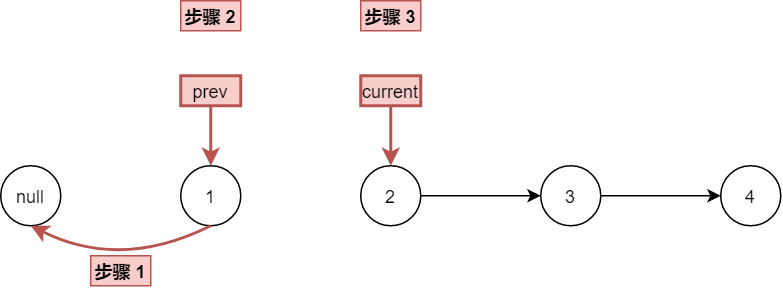

The diagram above was exported from draw.io. Its source (the exported page's mxGraphModel, read from the mxfile embedded in the PNG):
<mxGraphModel dx="693" dy="432" grid="1" gridSize="10" guides="1" tooltips="1" connect="1" arrows="1" fold="1" page="1" pageScale="1" pageWidth="827" pageHeight="1169" math="0" shadow="0">
  <root>
    <mxCell id="0" />
    <mxCell id="1" parent="0" />
    <mxCell id="49CQceVW_buq4qdqhvjP-50" value="1" style="ellipse;whiteSpace=wrap;html=1;aspect=fixed;" vertex="1" parent="1">
      <mxGeometry x="200" y="160" width="40" height="40" as="geometry" />
    </mxCell>
    <mxCell id="49CQceVW_buq4qdqhvjP-56" style="edgeStyle=orthogonalEdgeStyle;rounded=0;orthogonalLoop=1;jettySize=auto;html=1;entryX=0;entryY=0.5;entryDx=0;entryDy=0;" edge="1" parent="1" source="49CQceVW_buq4qdqhvjP-51" target="49CQceVW_buq4qdqhvjP-52">
      <mxGeometry relative="1" as="geometry" />
    </mxCell>
    <mxCell id="49CQceVW_buq4qdqhvjP-51" value="2" style="ellipse;whiteSpace=wrap;html=1;aspect=fixed;" vertex="1" parent="1">
      <mxGeometry x="320" y="160" width="40" height="40" as="geometry" />
    </mxCell>
    <mxCell id="49CQceVW_buq4qdqhvjP-57" style="edgeStyle=orthogonalEdgeStyle;rounded=0;orthogonalLoop=1;jettySize=auto;html=1;entryX=0;entryY=0.5;entryDx=0;entryDy=0;" edge="1" parent="1" source="49CQceVW_buq4qdqhvjP-52" target="49CQceVW_buq4qdqhvjP-53">
      <mxGeometry relative="1" as="geometry" />
    </mxCell>
    <mxCell id="49CQceVW_buq4qdqhvjP-52" value="3" style="ellipse;whiteSpace=wrap;html=1;aspect=fixed;" vertex="1" parent="1">
      <mxGeometry x="440" y="160" width="40" height="40" as="geometry" />
    </mxCell>
    <mxCell id="49CQceVW_buq4qdqhvjP-53" value="4" style="ellipse;whiteSpace=wrap;html=1;aspect=fixed;" vertex="1" parent="1">
      <mxGeometry x="560" y="160" width="40" height="40" as="geometry" />
    </mxCell>
    <mxCell id="49CQceVW_buq4qdqhvjP-54" value="null" style="ellipse;whiteSpace=wrap;html=1;aspect=fixed;" vertex="1" parent="1">
      <mxGeometry x="80" y="160" width="40" height="40" as="geometry" />
    </mxCell>
    <mxCell id="49CQceVW_buq4qdqhvjP-62" style="edgeStyle=orthogonalEdgeStyle;rounded=0;orthogonalLoop=1;jettySize=auto;html=1;entryX=0.5;entryY=0;entryDx=0;entryDy=0;strokeWidth=2;fillColor=#f8cecc;strokeColor=#b85450;" edge="1" parent="1" source="49CQceVW_buq4qdqhvjP-60">
      <mxGeometry relative="1" as="geometry">
        <mxPoint x="340" y="160" as="targetPoint" />
      </mxGeometry>
    </mxCell>
    <mxCell id="49CQceVW_buq4qdqhvjP-60" value="current" style="text;html=1;strokeColor=#b85450;fillColor=#f8cecc;align=center;verticalAlign=middle;whiteSpace=wrap;rounded=0;strokeWidth=2;" vertex="1" parent="1">
      <mxGeometry x="320" y="100" width="40" height="20" as="geometry" />
    </mxCell>
    <mxCell id="49CQceVW_buq4qdqhvjP-63" style="edgeStyle=orthogonalEdgeStyle;rounded=0;orthogonalLoop=1;jettySize=auto;html=1;entryX=0.5;entryY=0;entryDx=0;entryDy=0;strokeWidth=2;fillColor=#f8cecc;strokeColor=#b85450;" edge="1" parent="1" source="49CQceVW_buq4qdqhvjP-61">
      <mxGeometry relative="1" as="geometry">
        <mxPoint x="220" y="160" as="targetPoint" />
      </mxGeometry>
    </mxCell>
    <mxCell id="49CQceVW_buq4qdqhvjP-61" value="prev" style="text;html=1;strokeColor=#b85450;fillColor=#f8cecc;align=center;verticalAlign=middle;whiteSpace=wrap;rounded=0;strokeWidth=2;" vertex="1" parent="1">
      <mxGeometry x="200" y="100" width="40" height="20" as="geometry" />
    </mxCell>
    <mxCell id="49CQceVW_buq4qdqhvjP-65" value="" style="curved=1;endArrow=classic;html=1;strokeWidth=2;exitX=0.5;exitY=1;exitDx=0;exitDy=0;entryX=0.5;entryY=1;entryDx=0;entryDy=0;fillColor=#f8cecc;strokeColor=#b85450;" edge="1" parent="1" source="49CQceVW_buq4qdqhvjP-50" target="49CQceVW_buq4qdqhvjP-54">
      <mxGeometry width="50" height="50" relative="1" as="geometry">
        <mxPoint x="290" y="240" as="sourcePoint" />
        <mxPoint x="90" y="290" as="targetPoint" />
        <Array as="points">
          <mxPoint x="160" y="230" />
        </Array>
      </mxGeometry>
    </mxCell>
    <mxCell id="49CQceVW_buq4qdqhvjP-66" value="&lt;b&gt;步骤 1&lt;/b&gt;" style="text;html=1;strokeColor=#b85450;fillColor=#f8cecc;align=center;verticalAlign=middle;whiteSpace=wrap;rounded=0;" vertex="1" parent="1">
      <mxGeometry x="140" y="220" width="40" height="20" as="geometry" />
    </mxCell>
    <mxCell id="49CQceVW_buq4qdqhvjP-67" value="&lt;b&gt;步骤 2&lt;/b&gt;" style="text;html=1;strokeColor=#b85450;fillColor=#f8cecc;align=center;verticalAlign=middle;whiteSpace=wrap;rounded=0;" vertex="1" parent="1">
      <mxGeometry x="200" y="50" width="40" height="20" as="geometry" />
    </mxCell>
    <mxCell id="49CQceVW_buq4qdqhvjP-68" value="&lt;b&gt;步骤 3&lt;/b&gt;" style="text;html=1;strokeColor=#b85450;fillColor=#f8cecc;align=center;verticalAlign=middle;whiteSpace=wrap;rounded=0;" vertex="1" parent="1">
      <mxGeometry x="320" y="50" width="40" height="20" as="geometry" />
    </mxCell>
  </root>
</mxGraphModel>